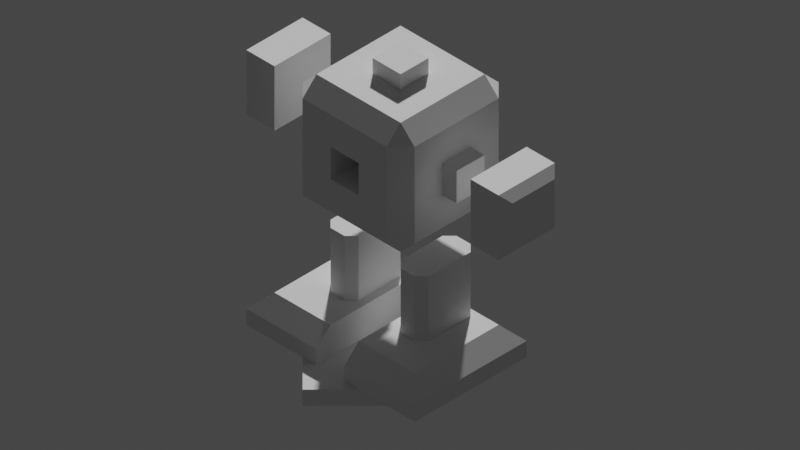 # Source: ddr-robot.blend  (saved by Blender 3.5.10; exported with 4.5.12 LTS)
import bpy
from mathutils import Matrix  # noqa: F401  (used for matrix-valued properties, if any)

bpy.ops.wm.read_factory_settings(use_empty=True)
scene = bpy.context.scene
scene.name = 'Scene'

# ---- collections
col_robot = bpy.data.collections.new('robot'); scene.collection.children.link(col_robot)

# ---- world
world_world = bpy.data.worlds.new('World'); scene.world = world_world
world_world.use_nodes = True; world_world.node_tree.nodes.clear()
_N = world_world.node_tree.nodes; _L = world_world.node_tree.links
n0 = _N.new('ShaderNodeOutputWorld'); n0.name = 'World Output'; n0.location = (300, 300)
n1 = _N.new('ShaderNodeBackground'); n1.name = 'Background'; n1.location = (10, 300)
n1.inputs[0].default_value = (0.05088, 0.05088, 0.05088, 1.0)
_L.new(n1.outputs[0], n0.inputs[0])
n0.is_active_output = True
world_world.color = (0.05088, 0.05088, 0.05088)
world_world.use_sun_shadow = False
world_world.sun_shadow_jitter_overblur = 0.0

# ---- cameras
cam_camera_001 = bpy.data.cameras.new('Camera.001')
cam_camera_001.type = 'ORTHO'
cam_camera_001.ortho_scale = 10.1

# ---- meshes
me_plane_001 = bpy.data.meshes.new('Plane.001')
me_plane_001.from_pydata([(0.8839, 0.8839, 0.0), (0.0, 0.0, 0.0), (1.768, 0.0, 0.0), (0.5419, 0.5419, 0.0), (0.251, 0.251, 0.0), (0.5419, 0.5419, 0.0), (0.8329, 0.251, 0.0), (0.8839, -0.8839, 0.0), (0.5419, -0.5419, 0.0), (0.251, -0.251, 0.0), (0.8329, -0.251, 0.0), (0.251, 0.251, 0.25), (0.0, 0.0, 0.25), (1.768, 0.0, 0.25), (0.8839, 0.8839, 0.25), (0.5419, 0.5419, 0.25), (0.8329, 0.251, 0.25), (0.8839, -0.8839, 0.25), (0.5419, -0.5419, 0.25), (0.251, -0.251, 0.25), (0.8329, -0.251, 0.25)], [], [(1, 4, 6, 5, 3, 0, 2, 7, 8, 10, 9), (12, 19, 20, 18, 17, 13, 14, 15, 16, 11), (3, 5, 15), (0, 3, 15, 14), (10, 8, 18, 20), (8, 7, 17, 18), (5, 6, 16, 15), (7, 2, 13, 17), (4, 1, 12, 11), (1, 9, 19, 12), (6, 4, 11, 16), (2, 0, 14, 13), (9, 10, 20, 19)])
_uv = me_plane_001.uv_layers.new(name='UVMap')
_uv.uv.foreach_set('vector', [0.0, 0.0, 0.0, 0.0, 0.0, 0.0, 0.0, 0.0, 0.0, 0.0, 0.0, 0.0, 0.0, 0.0, 0.0, 0.0, 0.0, 0.0, 0.0, 0.0, 0.0, 0.0, 0.0, 0.0, 0.0, 0.0, 0.0, 0.0, 0.0, 0.0, 0.0, 0.0, 0.0, 0.0, 0.0, 0.0, 0.0, 0.0, 0.0, 0.0, 0.0, 0.0, 0.0, 0.0, 0.0, 0.0, 0.0, 0.0, 0.0, 0.0, 0.0, 0.0, 0.0, 0.0, 0.0, 0.0, 0.0, 0.0, 0.0, 0.0, 0.0, 0.0, 0.0, 0.0, 0.0, 0.0, 0.0, 0.0, 0.0, 0.0, 0.0, 0.0, 0.0, 0.0, 0.0, 0.0, 0.0, 0.0, 0.0, 0.0, 0.0, 0.0, 0.0, 0.0, 0.0, 0.0, 0.0, 0.0, 0.0, 0.0, 0.0, 0.0, 0.0, 0.0, 0.0, 0.0, 0.0, 0.0, 0.0, 0.0, 0.0, 0.0, 0.0, 0.0, 0.0, 0.0, 0.0, 0.0, 0.0, 0.0, 0.0, 0.0, 0.0, 0.0, 0.0, 0.0, 0.0, 0.0, 0.0, 0.0, 0.0, 0.0, 0.0, 0.0, 0.0, 0.0, 0.0, 0.0])
me_plane_001.use_mirror_y = True
me_plane_001.update()
me_cube_001 = bpy.data.meshes.new('Cube.001')
me_cube_001.from_pydata([(-0.25, -0.25, -1.0), (-0.25, -1.0, -0.25), (-1.0, -0.25, -0.25), (-0.25, -1.0, 0.25), (-0.25, -0.25, 1.0), (-1.0, -0.25, 0.25), (-0.25, 0.25, -1.0), (-1.0, 0.25, -0.25), (-0.25, 1.0, -0.25), (-0.25, 0.25, 1.0), (-0.25, 1.0, 0.25), (-1.0, 0.25, 0.25), (0.25, -0.25, -1.0), (1.0, -0.75, -0.75), (0.25, -1.0, -0.25), (0.25, -0.25, 1.0), (0.25, -1.0, 0.25), (1.0, -0.75, 0.75), (0.25, 0.25, -1.0), (0.25, 1.0, -0.25), (1.0, 0.75, -0.75), (0.25, 0.25, 1.0), (1.0, 0.75, 0.75), (0.25, 1.0, 0.25), (-0.75, 1.0, 0.75), (-0.75, 1.0, -0.75), (0.75, 1.0, -0.75), (0.75, 1.0, 0.75), (-0.25, 1.25, 0.25), (-0.25, 1.25, -0.25), (0.25, 1.25, -0.25), (0.25, 1.25, 0.25), (-0.75, -1.0, -0.75), (-0.75, -1.0, 0.75), (0.75, -1.0, 0.75), (0.75, -1.0, -0.75), (-0.25, -1.25, -0.25), (-0.25, -1.25, 0.25), (0.25, -1.25, 0.25), (0.25, -1.25, -0.25), (-0.75, -0.75, 1.0), (-0.75, 0.75, 1.0), (0.75, 0.75, 1.0), (0.75, -0.75, 1.0), (-0.25, -0.25, 1.25), (-0.25, 0.25, 1.25), (0.25, 0.25, 1.25), (0.25, -0.25, 1.25), (-0.75, 0.75, -1.0), (-0.75, -0.75, -1.0), (0.75, 0.75, -1.0), (0.75, -0.75, -1.0), (-0.25, 0.25, -1.25), (-0.25, -0.25, -1.25), (0.25, 0.25, -1.25), (0.25, -0.25, -1.25), (-1.0, -0.75, -0.75), (-1.0, 0.75, -0.75), (-1.0, -0.75, 0.75), (-1.0, 0.75, 0.75), (1.0, -0.25, -0.25), (1.0, 0.25, -0.25), (1.0, -0.25, 0.25), (1.0, 0.25, 0.25)], [], [(14, 16, 38, 39), (17, 62, 63, 22), (4, 15, 47, 44), (5, 11, 63, 62), (10, 23, 31, 28), (49, 32, 56), (33, 40, 58), (48, 57, 25), (41, 24, 59), (51, 13, 35), (43, 34, 17), (50, 26, 20), (42, 22, 27), (48, 49, 56, 57), (32, 33, 58, 56), (40, 41, 59, 58), (24, 25, 57, 59), (50, 48, 25, 26), (41, 42, 27, 24), (22, 20, 26, 27), (51, 50, 20, 13), (42, 43, 17, 22), (34, 35, 13, 17), (49, 51, 35, 32), (43, 40, 33, 34), (10, 8, 25, 24), (8, 19, 26, 25), (23, 10, 24, 27), (19, 23, 27, 26), (29, 28, 31, 30), (8, 10, 28, 29), (23, 19, 30, 31), (19, 8, 29, 30), (1, 3, 33, 32), (16, 14, 35, 34), (14, 1, 32, 35), (3, 16, 34, 33), (39, 38, 37, 36), (1, 14, 39, 36), (3, 1, 36, 37), (16, 3, 37, 38), (18, 12, 55, 54), (4, 9, 41, 40), (9, 21, 42, 41), (21, 15, 43, 42), (15, 4, 40, 43), (46, 45, 44, 47), (21, 9, 45, 46), (15, 21, 46, 47), (9, 4, 44, 45), (6, 0, 49, 48), (18, 6, 48, 50), (12, 18, 50, 51), (0, 12, 51, 49), (52, 54, 55, 53), (0, 6, 52, 53), (12, 0, 53, 55), (6, 18, 54, 52), (2, 7, 57, 56), (5, 2, 56, 58), (11, 5, 58, 59), (7, 11, 59, 57), (22, 63, 61, 20), (7, 2, 60, 61), (11, 7, 61, 63), (2, 5, 62, 60), (20, 61, 60, 13), (13, 60, 62, 17)])
_uv = me_cube_001.uv_layers.new(name='UVMap')
_uv.uv.foreach_set('vector', [0.4688, 0.8438, 0.5312, 0.8438, 0.5312, 0.8438, 0.4688, 0.8438, 0.5937, 0.7188, 0.5312, 0.09375, 0.5312, 0.1562, 0.5938, 0.5312, 0.7812, 0.6563, 0.7188, 0.6562, 0.7188, 0.6562, 0.7812, 0.6563, 0.5312, 0.09375, 0.5312, 0.1562, 0.5312, 0.1562, 0.5312, 0.09375, 0.5312, 0.3438, 0.5312, 0.4063, 0.5312, 0.4063, 0.5312, 0.3438, 0.1562, 0.7188, 0.1562, 0.75, 0.125, 0.7188, 0.5938, 0.0, 0.625, 0.03125, 0.5938, 0.03125, 0.1562, 0.5312, 0.125, 0.5312, 0.1562, 0.5, 0.625, 0.2188, 0.5938, 0.25, 0.5937, 0.2188, 0.3438, 0.7188, 0.375, 0.7188, 0.3438, 0.75, 0.625, 0.7812, 0.5938, 0.7813, 0.5938, 0.75, 0.3438, 0.5312, 0.3438, 0.5, 0.375, 0.5312, 0.625, 0.4688, 0.5938, 0.5, 0.5937, 0.4688, 0.1562, 0.5312, 0.1562, 0.7188, 0.125, 0.7188, 0.125, 0.5312, 0.4062, 0.0, 0.5938, 0.0, 0.5938, 0.03125, 0.4063, 0.03125, 0.625, 0.03125, 0.625, 0.2188, 0.5937, 0.2188, 0.5938, 0.03125, 0.5938, 0.2812, 0.4063, 0.2812, 0.4063, 0.2188, 0.5937, 0.2188, 0.3438, 0.5312, 0.1562, 0.5312, 0.1562, 0.5, 0.3438, 0.5, 0.625, 0.2812, 0.625, 0.4688, 0.5937, 0.4688, 0.5938, 0.2812, 0.5938, 0.5312, 0.4063, 0.5312, 0.4063, 0.4688, 0.5937, 0.4688, 0.3438, 0.7188, 0.3438, 0.5312, 0.4063, 0.5312, 0.4063, 0.7188, 0.6563, 0.5312, 0.6562, 0.7188, 0.5937, 0.7188, 0.5938, 0.5312, 0.5938, 0.7813, 0.4063, 0.7813, 0.4063, 0.7188, 0.5937, 0.7188, 0.1562, 0.7188, 0.3438, 0.7188, 0.3438, 0.75, 0.1562, 0.75, 0.625, 0.7812, 0.625, 0.9688, 0.5937, 0.9688, 0.5938, 0.7813, 0.5312, 0.3438, 0.4688, 0.3438, 0.4063, 0.2812, 0.5938, 0.2812, 0.4688, 0.3438, 0.4688, 0.4062, 0.4063, 0.4688, 0.4063, 0.2812, 0.5312, 0.4063, 0.5312, 0.3438, 0.5938, 0.2812, 0.5937, 0.4688, 0.4688, 0.4062, 0.5312, 0.4063, 0.5937, 0.4688, 0.4063, 0.4688, 0.4688, 0.3438, 0.5312, 0.3438, 0.5312, 0.4063, 0.4688, 0.4062, 0.4688, 0.3438, 0.5312, 0.3438, 0.5312, 0.3438, 0.4688, 0.3438, 0.5312, 0.4063, 0.4688, 0.4062, 0.4688, 0.4062, 0.5312, 0.4063, 0.4688, 0.4062, 0.4688, 0.3438, 0.4688, 0.3438, 0.4688, 0.4062, 0.4688, 0.9062, 0.5312, 0.9062, 0.5937, 0.9688, 0.4063, 0.9688, 0.5312, 0.8438, 0.4688, 0.8438, 0.4063, 0.7813, 0.5938, 0.7813, 0.4688, 0.8438, 0.4688, 0.9062, 0.4063, 0.9688, 0.4063, 0.7813, 0.5312, 0.9062, 0.5312, 0.8438, 0.5938, 0.7813, 0.5937, 0.9688, 0.4688, 0.8438, 0.5312, 0.8438, 0.5312, 0.9062, 0.4688, 0.9062, 0.4688, 0.9062, 0.4688, 0.8438, 0.4688, 0.8438, 0.4688, 0.9062, 0.5312, 0.9062, 0.4688, 0.9062, 0.4688, 0.9062, 0.5312, 0.9062, 0.5312, 0.8438, 0.5312, 0.9062, 0.5312, 0.9062, 0.5312, 0.8438, 0.2813, 0.5938, 0.2813, 0.6563, 0.2813, 0.6563, 0.2813, 0.5938, 0.7812, 0.6563, 0.7813, 0.5938, 0.8438, 0.5312, 0.8438, 0.7188, 0.7813, 0.5938, 0.7188, 0.5938, 0.6563, 0.5312, 0.8438, 0.5312, 0.7188, 0.5938, 0.7188, 0.6562, 0.6562, 0.7188, 0.6563, 0.5312, 0.7188, 0.6562, 0.7812, 0.6563, 0.8438, 0.7188, 0.6562, 0.7188, 0.7188, 0.5938, 0.7813, 0.5938, 0.7812, 0.6563, 0.7188, 0.6562, 0.7188, 0.5938, 0.7813, 0.5938, 0.7813, 0.5938, 0.7188, 0.5938, 0.7188, 0.6562, 0.7188, 0.5938, 0.7188, 0.5938, 0.7188, 0.6562, 0.7813, 0.5938, 0.7812, 0.6563, 0.7812, 0.6563, 0.7813, 0.5938, 0.2188, 0.5938, 0.2188, 0.6562, 0.1562, 0.7188, 0.1562, 0.5312, 0.2813, 0.5938, 0.2188, 0.5938, 0.1562, 0.5312, 0.3438, 0.5312, 0.2813, 0.6563, 0.2813, 0.5938, 0.3438, 0.5312, 0.3438, 0.7188, 0.2188, 0.6562, 0.2813, 0.6563, 0.3438, 0.7188, 0.1562, 0.7188, 0.2188, 0.5938, 0.2813, 0.5938, 0.2813, 0.6563, 0.2188, 0.6562, 0.2188, 0.6562, 0.2188, 0.5938, 0.2188, 0.5938, 0.2188, 0.6562, 0.2813, 0.6563, 0.2188, 0.6562, 0.2188, 0.6562, 0.2813, 0.6563, 0.2188, 0.5938, 0.2813, 0.5938, 0.2813, 0.5938, 0.2188, 0.5938, 0.4688, 0.09375, 0.4688, 0.1562, 0.4063, 0.2188, 0.4063, 0.03125, 0.5312, 0.09375, 0.4688, 0.09375, 0.4063, 0.03125, 0.5938, 0.03125, 0.5312, 0.1562, 0.5312, 0.09375, 0.5938, 0.03125, 0.5937, 0.2188, 0.4688, 0.1562, 0.5312, 0.1562, 0.5937, 0.2188, 0.4063, 0.2188, 0.5938, 0.5312, 0.5312, 0.1562, 0.4688, 0.1562, 0.4063, 0.5312, 0.4688, 0.1562, 0.4688, 0.09375, 0.4688, 0.09375, 0.4688, 0.1562, 0.5312, 0.1562, 0.4688, 0.1562, 0.4688, 0.1562, 0.5312, 0.1562, 0.4688, 0.09375, 0.5312, 0.09375, 0.5312, 0.09375, 0.4688, 0.09375, 0.4063, 0.5312, 0.4688, 0.1562, 0.4688, 0.09375, 0.4063, 0.7188, 0.4063, 0.7188, 0.4688, 0.09375, 0.5312, 0.09375, 0.5937, 0.7188])
me_cube_001.update()
me_cube_005 = bpy.data.meshes.new('Cube.005')
me_cube_005.from_pydata([(-1.25, -0.5, 0.0), (-1.25, 0.75, 0.0), (0.75, -0.5, 0.0), (0.75, 0.75, 0.0), (-1.0, -0.5, 0.5), (-1.25, -0.5, 0.25), (-1.0, 0.5, 0.5), (-1.25, 0.75, 0.25), (0.75, -0.5, 0.25), (0.5, -0.5, 0.5), (0.5, 0.5, 0.5), (0.75, 0.75, 0.25)], [], [(10, 6, 4, 9), (3, 11, 8, 2), (0, 5, 7, 1), (1, 3, 2, 0), (1, 7, 11, 3), (4, 6, 7, 5), (6, 10, 11, 7), (10, 9, 8, 11), (2, 8, 9, 4, 5, 0)])
_uv = me_cube_005.uv_layers.new(name='UVMap')
_uv.uv.foreach_set('vector', [0.6562, 0.55, 0.8438, 0.55, 0.8438, 0.75, 0.6562, 0.75, 0.375, 0.5, 0.5, 0.5, 0.5, 0.75, 0.375, 0.75, 0.375, 0.0, 0.5, 0.0, 0.5, 0.25, 0.375, 0.25, 0.125, 0.5, 0.375, 0.5, 0.375, 0.75, 0.125, 0.75, 0.375, 0.25, 0.5, 0.25, 0.5, 0.5, 0.375, 0.5, 0.625, 0.0, 0.625, 0.2, 0.5, 0.25, 0.5, 0.0, 0.625, 0.2812, 0.625, 0.4688, 0.5, 0.5, 0.5, 0.25, 0.6562, 0.55, 0.6562, 0.75, 0.5, 0.75, 0.5, 0.5, 0.375, 0.75, 0.5, 0.75, 0.625, 0.7812, 0.625, 0.9688, 0.5, 1.0, 0.375, 1.0])
me_cube_005.update()
me_cube_007 = bpy.data.meshes.new('Cube.007')
me_cube_007.from_pydata([(-0.5, -0.5, -0.5), (-0.5, -0.5, 0.5), (0.5, -0.5, -0.5), (0.5, -0.5, 0.5), (-0.375, 0.125, -0.375), (-0.5, 0.0, -0.5), (-0.375, 0.125, 0.375), (-0.5, 0.0, 0.5), (0.375, 0.125, -0.375), (0.5, 0.0, -0.5), (0.5, 0.0, 0.5), (0.375, 0.125, 0.375)], [], [(4, 6, 11, 8), (10, 7, 1, 3), (2, 3, 1, 0), (0, 1, 7, 5), (9, 10, 3, 2), (6, 4, 5, 7), (9, 5, 4, 8), (7, 10, 11, 6), (10, 9, 8, 11), (5, 9, 2, 0)])
_uv = me_cube_007.uv_layers.new(name='UVMap')
_uv.uv.foreach_set('vector', [0.4063, 0.2812, 0.5938, 0.2812, 0.5937, 0.4688, 0.4063, 0.4688, 0.625, 0.5625, 0.875, 0.5625, 0.875, 0.75, 0.625, 0.75, 0.375, 0.75, 0.625, 0.75, 0.625, 1.0, 0.375, 1.0, 0.375, 0.0, 0.625, 0.0, 0.625, 0.1875, 0.375, 0.1875, 0.375, 0.5625, 0.625, 0.5625, 0.625, 0.75, 0.375, 0.75, 0.5938, 0.2812, 0.4063, 0.2812, 0.375, 0.1875, 0.625, 0.1875, 0.375, 0.5, 0.375, 0.25, 0.4063, 0.2812, 0.4063, 0.4688, 0.625, 0.25, 0.625, 0.5, 0.5937, 0.4688, 0.5938, 0.2812, 0.625, 0.5625, 0.375, 0.5625, 0.4063, 0.4688, 0.5937, 0.4688, 0.125, 0.5625, 0.375, 0.5625, 0.375, 0.75, 0.125, 0.75])
me_cube_007.update()
me_cube_002 = bpy.data.meshes.new('Cube.002')
me_cube_002.from_pydata([(-0.375, -0.25, -0.5), (-0.5, -0.125, -0.5), (-0.5, -0.125, 0.5), (-0.375, -0.25, 0.5), (-0.5, 0.125, -0.5), (-0.375, 0.25, -0.5), (-0.375, 0.25, 0.5), (-0.5, 0.125, 0.5), (0.5, -0.125, -0.5), (0.375, -0.25, -0.5), (0.375, -0.25, 0.5), (0.5, -0.125, 0.5), (0.375, 0.25, -0.5), (0.5, 0.125, -0.5), (0.5, 0.125, 0.5), (0.375, 0.25, 0.5)], [], [(9, 10, 3, 0), (13, 14, 11, 8), (14, 15, 6, 7, 2, 3, 10, 11), (1, 2, 7, 4), (5, 6, 15, 12), (0, 3, 2, 1), (6, 5, 4, 7), (14, 13, 12, 15), (10, 9, 8, 11), (4, 5, 12, 13, 8, 9, 0, 1)])
_uv = me_cube_002.uv_layers.new(name='UVMap')
_uv.uv.foreach_set('vector', [0.375, 0.7812, 0.625, 0.7812, 0.625, 0.9688, 0.375, 0.9688, 0.375, 0.5625, 0.625, 0.5625, 0.625, 0.6875, 0.375, 0.6875, 0.625, 0.5625, 0.6562, 0.5, 0.8438, 0.5, 0.875, 0.5625, 0.875, 0.6875, 0.8438, 0.75, 0.6562, 0.75, 0.625, 0.6875, 0.375, 0.0625, 0.625, 0.0625, 0.625, 0.1875, 0.375, 0.1875, 0.375, 0.2812, 0.625, 0.2812, 0.625, 0.4688, 0.375, 0.4688, 0.375, 0.0, 0.625, 0.0, 0.625, 0.0625, 0.375, 0.0625, 0.625, 0.2812, 0.375, 0.2812, 0.375, 0.1875, 0.625, 0.1875, 0.625, 0.5625, 0.375, 0.5625, 0.375, 0.4688, 0.625, 0.4688, 0.625, 0.7812, 0.375, 0.7812, 0.375, 0.6875, 0.625, 0.6875, 0.125, 0.5625, 0.1562, 0.5, 0.3438, 0.5, 0.375, 0.5625, 0.375, 0.6875, 0.3438, 0.75, 0.1562, 0.75, 0.125, 0.6875])
me_cube_002.update()

# ---- objects
ob_arrow = bpy.data.objects.new('arrow', me_plane_001)
ob_camera = bpy.data.objects.new('Camera', cam_camera_001)
ob_body = bpy.data.objects.new('body', me_cube_001)
ob_foot = bpy.data.objects.new('foot', me_cube_005)
ob_hand = bpy.data.objects.new('hand', me_cube_007)
ob_leg = bpy.data.objects.new('leg', me_cube_002)

# ---- transforms, parenting, visibility, modifiers, constraints
ob_arrow.location = (0.0, 0.0, -3.25)
ob_arrow.rotation_euler = (0.0, -0.0, 4.712)
ob_arrow.scale = (-0.9894, 0.9894, 0.9894)
ob_arrow.use_mesh_mirror_y = True
ob_camera.location = (-5.624, 5.643, 4.298)
ob_camera.rotation_euler = (0.9556, 0.0, -2.357)
ob_camera.scale = (1.0, 1.0, 1.0)
ob_body.location = (0.0, 0.0, 0.0)
ob_body.rotation_euler = (0.0, -0.0, 4.712)
ob_foot.location = (-0.75, -7.242e-07, -3.0)
ob_foot.rotation_euler = (-0.0, -3.142, -1.571)
ob_foot.scale = (-1.0, -1.0, -1.0)
_m = ob_foot.modifiers.new('Mirror', 'MIRROR')
_m.use_axis = (False, True, False)
_m.mirror_object = ob_body
ob_hand.location = (-2.25, -2.173e-06, 0.0)
ob_hand.rotation_euler = (-0.0, -3.142, -1.571)
ob_hand.scale = (-1.0, -1.0, -1.0)
_m = ob_hand.modifiers.new('Mirror', 'MIRROR')
_m.use_axis = (True, True, False)
_m.mirror_object = ob_body
ob_leg.location = (-0.625, -6.035e-07, -2.0)
ob_leg.rotation_euler = (0.0, 0.0, -1.571)
_m = ob_leg.modifiers.new('Mirror', 'MIRROR')
_m.use_axis = (False, True, False)
_m.mirror_object = ob_body

# ---- collection membership
scene.collection.objects.link(ob_arrow)
scene.collection.objects.link(ob_camera)
col_robot.objects.link(ob_body)
col_robot.objects.link(ob_foot)
col_robot.objects.link(ob_hand)
col_robot.objects.link(ob_leg)

# ---- scene / render settings (as saved in the file)
scene.camera = ob_camera
scene.frame_start = 1; scene.frame_end = 250; scene.frame_set(1)
scene.render.engine = 'BLENDER_EEVEE_NEXT'
scene.cycles.sampling_pattern = 'TABULATED_SOBOL'
scene.view_settings.view_transform = 'Filmic'
bpy.context.view_layer.update()

# ---- added for rendering (the .blend has no usable light): sun
light_auto_sun = bpy.data.lights.new('AutoSun', 'SUN')
light_auto_sun.energy = 3.0
light_auto_sun.angle = 0.0523599
ob_auto_sun = bpy.data.objects.new('AutoSun', light_auto_sun)
scene.collection.objects.link(ob_auto_sun)
ob_auto_sun.rotation_euler = (0.872665, 0.174533, 0.523599)
bpy.context.view_layer.update()
